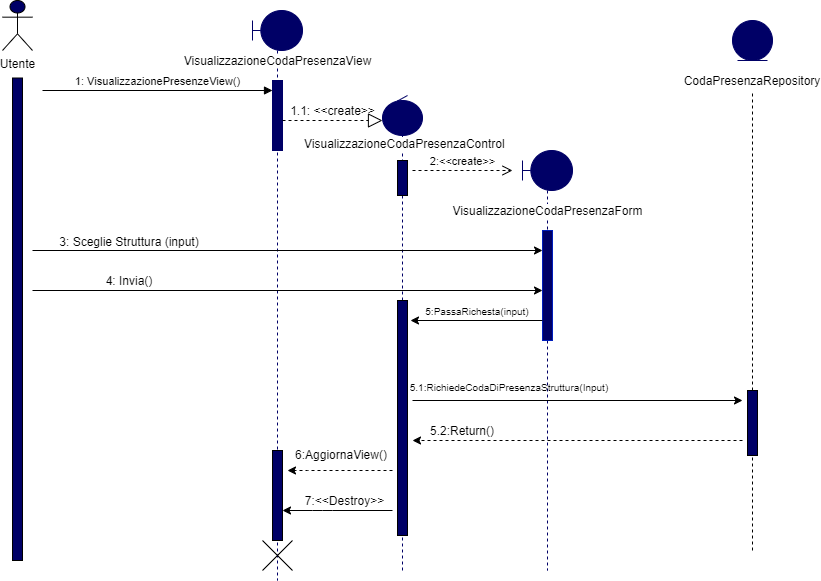

The diagram above was exported from draw.io. Its source (the exported page's mxGraphModel, read from the mxfile embedded in the PNG):
<mxGraphModel dx="857" dy="642" grid="1" gridSize="10" guides="1" tooltips="1" connect="1" arrows="1" fold="1" page="1" pageScale="1" pageWidth="1100" pageHeight="850" background="#ffffff" math="0" shadow="0">
  <root>
    <mxCell id="0" />
    <mxCell id="1" parent="0" />
    <mxCell id="rmShR-VH-MiZmmc6JSE4-3" value="" style="shape=umlLifeline;participant=umlBoundary;perimeter=lifelinePerimeter;whiteSpace=wrap;html=1;container=1;collapsible=0;recursiveResize=0;verticalAlign=top;spacingTop=36;outlineConnect=0;fontColor=#ffffff;fillColor=#000066;strokeColor=#000066;" parent="1" vertex="1">
      <mxGeometry x="300" y="40" width="50" height="570" as="geometry" />
    </mxCell>
    <mxCell id="rmShR-VH-MiZmmc6JSE4-7" value="" style="html=1;points=[];perimeter=orthogonalPerimeter;fontColor=#ffffff;fillColor=#000066;strokeColor=#000066;" parent="rmShR-VH-MiZmmc6JSE4-3" vertex="1">
      <mxGeometry x="20" y="70" width="10" height="70" as="geometry" />
    </mxCell>
    <mxCell id="Nuo04sbwhD2PK4EhsBjR-29" value="" style="html=1;points=[];perimeter=orthogonalPerimeter;fillColor=#000066;" parent="rmShR-VH-MiZmmc6JSE4-3" vertex="1">
      <mxGeometry x="20" y="440" width="10" height="90" as="geometry" />
    </mxCell>
    <mxCell id="Nuo04sbwhD2PK4EhsBjR-34" value="" style="shape=umlDestroy;" parent="rmShR-VH-MiZmmc6JSE4-3" vertex="1">
      <mxGeometry x="10" y="530" width="30" height="30" as="geometry" />
    </mxCell>
    <mxCell id="rmShR-VH-MiZmmc6JSE4-4" value="1: VisualizzazionePresenzeView()" style="html=1;verticalAlign=bottom;endArrow=block;" parent="1" edge="1">
      <mxGeometry width="80" relative="1" as="geometry">
        <mxPoint x="90" y="120" as="sourcePoint" />
        <mxPoint x="320" y="120" as="targetPoint" />
      </mxGeometry>
    </mxCell>
    <mxCell id="rmShR-VH-MiZmmc6JSE4-5" value="&lt;span style=&quot;background-color: rgb(255 , 255 , 255)&quot;&gt;VisualizzazioneCodaPresenzaView&lt;/span&gt;" style="text;html=1;align=center;verticalAlign=middle;resizable=0;points=[];autosize=1;" parent="1" vertex="1">
      <mxGeometry x="225" y="80" width="200" height="20" as="geometry" />
    </mxCell>
    <mxCell id="rmShR-VH-MiZmmc6JSE4-9" value="" style="endArrow=block;dashed=1;endFill=0;endSize=12;html=1;" parent="1" edge="1">
      <mxGeometry width="160" relative="1" as="geometry">
        <mxPoint x="330" y="150" as="sourcePoint" />
        <mxPoint x="430" y="150" as="targetPoint" />
      </mxGeometry>
    </mxCell>
    <mxCell id="rmShR-VH-MiZmmc6JSE4-10" value="" style="shape=umlLifeline;participant=umlControl;perimeter=lifelinePerimeter;whiteSpace=wrap;html=1;container=1;collapsible=0;recursiveResize=0;verticalAlign=top;spacingTop=36;outlineConnect=0;fontColor=#ffffff;fillColor=#000066;strokeColor=#000066;" parent="1" vertex="1">
      <mxGeometry x="430" y="125" width="40" height="475" as="geometry" />
    </mxCell>
    <mxCell id="rmShR-VH-MiZmmc6JSE4-12" value="" style="html=1;points=[];perimeter=orthogonalPerimeter;fontColor=#ffffff;fillColor=#000066;" parent="rmShR-VH-MiZmmc6JSE4-10" vertex="1">
      <mxGeometry x="15" y="65" width="10" height="35" as="geometry" />
    </mxCell>
    <mxCell id="Nuo04sbwhD2PK4EhsBjR-14" value="" style="html=1;points=[];perimeter=orthogonalPerimeter;fillColor=#000066;" parent="rmShR-VH-MiZmmc6JSE4-10" vertex="1">
      <mxGeometry x="15" y="205" width="10" height="235" as="geometry" />
    </mxCell>
    <mxCell id="rmShR-VH-MiZmmc6JSE4-11" value="&lt;span style=&quot;color: rgb(0 , 0 , 0) ; font-family: &amp;#34;helvetica&amp;#34; ; font-size: 12px ; font-style: normal ; font-weight: 400 ; letter-spacing: normal ; text-align: center ; text-indent: 0px ; text-transform: none ; word-spacing: 0px ; background-color: rgb(255 , 255 , 255) ; display: inline ; float: none&quot;&gt;VisualizzazioneCodaPresenzaControl&lt;/span&gt;" style="text;whiteSpace=wrap;html=1;" parent="1" vertex="1">
      <mxGeometry x="350" y="160" width="200" height="30" as="geometry" />
    </mxCell>
    <mxCell id="rmShR-VH-MiZmmc6JSE4-17" value="1.1: &amp;lt;&amp;lt;create&amp;gt;&amp;gt;" style="text;html=1;align=center;verticalAlign=middle;resizable=0;points=[];autosize=1;" parent="1" vertex="1">
      <mxGeometry x="330" y="130" width="100" height="20" as="geometry" />
    </mxCell>
    <mxCell id="Nuo04sbwhD2PK4EhsBjR-1" value="Utente" style="shape=umlActor;verticalLabelPosition=bottom;verticalAlign=top;html=1;outlineConnect=0;fillColor=#000066;" parent="1" vertex="1">
      <mxGeometry x="50" y="30" width="30" height="50" as="geometry" />
    </mxCell>
    <mxCell id="Nuo04sbwhD2PK4EhsBjR-2" value="" style="html=1;points=[];perimeter=orthogonalPerimeter;fillColor=#000066;" parent="1" vertex="1">
      <mxGeometry x="60" y="107.5" width="10" height="482.5" as="geometry" />
    </mxCell>
    <mxCell id="Nuo04sbwhD2PK4EhsBjR-4" value="" style="shape=umlLifeline;participant=umlBoundary;perimeter=lifelinePerimeter;whiteSpace=wrap;html=1;container=1;collapsible=0;recursiveResize=0;verticalAlign=top;spacingTop=36;outlineConnect=0;fontColor=#ffffff;fillColor=#000066;strokeColor=#000066;" parent="1" vertex="1">
      <mxGeometry x="570" y="180" width="50" height="420" as="geometry" />
    </mxCell>
    <mxCell id="Nuo04sbwhD2PK4EhsBjR-5" value="" style="html=1;points=[];perimeter=orthogonalPerimeter;strokeColor=#001DBC;fontColor=#ffffff;fillColor=#000066;" parent="Nuo04sbwhD2PK4EhsBjR-4" vertex="1">
      <mxGeometry x="20" y="80" width="10" height="110" as="geometry" />
    </mxCell>
    <mxCell id="Nuo04sbwhD2PK4EhsBjR-6" value="&lt;span style=&quot;background-color: rgb(255 , 255 , 255)&quot;&gt;VisualizzazioneCodaPresenzaForm&lt;/span&gt;" style="text;html=1;align=center;verticalAlign=middle;resizable=0;points=[];autosize=1;" parent="1" vertex="1">
      <mxGeometry x="490" y="230" width="210" height="20" as="geometry" />
    </mxCell>
    <mxCell id="Nuo04sbwhD2PK4EhsBjR-8" value="2:&amp;lt;&amp;lt;create&amp;gt;&amp;gt;" style="html=1;verticalAlign=bottom;endArrow=open;dashed=1;endSize=8;" parent="1" edge="1">
      <mxGeometry relative="1" as="geometry">
        <mxPoint x="460" y="200" as="sourcePoint" />
        <mxPoint x="560" y="200" as="targetPoint" />
      </mxGeometry>
    </mxCell>
    <mxCell id="Nuo04sbwhD2PK4EhsBjR-9" value="" style="endArrow=classic;html=1;" parent="1" edge="1">
      <mxGeometry width="50" height="50" relative="1" as="geometry">
        <mxPoint x="80" y="280" as="sourcePoint" />
        <mxPoint x="590" y="280" as="targetPoint" />
      </mxGeometry>
    </mxCell>
    <mxCell id="Nuo04sbwhD2PK4EhsBjR-10" value="" style="endArrow=classic;html=1;" parent="1" edge="1">
      <mxGeometry width="50" height="50" relative="1" as="geometry">
        <mxPoint x="80" y="320" as="sourcePoint" />
        <mxPoint x="590" y="320" as="targetPoint" />
      </mxGeometry>
    </mxCell>
    <mxCell id="Nuo04sbwhD2PK4EhsBjR-11" value="4: Invia()" style="text;html=1;strokeColor=none;fillColor=none;align=center;verticalAlign=middle;whiteSpace=wrap;rounded=0;" parent="1" vertex="1">
      <mxGeometry x="77" y="300" width="200" height="20" as="geometry" />
    </mxCell>
    <mxCell id="Nuo04sbwhD2PK4EhsBjR-12" value="3: Sceglie Struttura (input)" style="text;html=1;strokeColor=none;fillColor=none;align=center;verticalAlign=middle;whiteSpace=wrap;rounded=0;" parent="1" vertex="1">
      <mxGeometry x="77" y="261" width="200" height="20" as="geometry" />
    </mxCell>
    <mxCell id="Nuo04sbwhD2PK4EhsBjR-15" value="" style="endArrow=classic;html=1;" parent="1" edge="1">
      <mxGeometry width="50" height="50" relative="1" as="geometry">
        <mxPoint x="590" y="350" as="sourcePoint" />
        <mxPoint x="458" y="350" as="targetPoint" />
      </mxGeometry>
    </mxCell>
    <mxCell id="Nuo04sbwhD2PK4EhsBjR-16" value="&lt;font style=&quot;font-size: 10px&quot;&gt;5:PassaRichesta(input)&lt;/font&gt;" style="text;html=1;strokeColor=none;fillColor=none;align=center;verticalAlign=middle;whiteSpace=wrap;rounded=0;" parent="1" vertex="1">
      <mxGeometry x="500" y="330" width="50" height="20" as="geometry" />
    </mxCell>
    <mxCell id="Nuo04sbwhD2PK4EhsBjR-17" value="" style="ellipse;shape=umlEntity;whiteSpace=wrap;html=1;fillColor=#000066;strokeColor=#000066;" parent="1" vertex="1">
      <mxGeometry x="780" y="50" width="40" height="40" as="geometry" />
    </mxCell>
    <mxCell id="Nuo04sbwhD2PK4EhsBjR-18" value="CodaPresenzaRepository" style="text;html=1;strokeColor=none;fillColor=none;align=center;verticalAlign=middle;whiteSpace=wrap;rounded=0;" parent="1" vertex="1">
      <mxGeometry x="750" y="100" width="100" height="20" as="geometry" />
    </mxCell>
    <mxCell id="Nuo04sbwhD2PK4EhsBjR-21" value="" style="endArrow=none;dashed=1;html=1;entryX=0.5;entryY=1;entryDx=0;entryDy=0;" parent="1" source="Nuo04sbwhD2PK4EhsBjR-22" target="Nuo04sbwhD2PK4EhsBjR-18" edge="1">
      <mxGeometry width="50" height="50" relative="1" as="geometry">
        <mxPoint x="800" y="580" as="sourcePoint" />
        <mxPoint x="550" y="300" as="targetPoint" />
      </mxGeometry>
    </mxCell>
    <mxCell id="Nuo04sbwhD2PK4EhsBjR-22" value="" style="html=1;points=[];perimeter=orthogonalPerimeter;fillColor=#000066;" parent="1" vertex="1">
      <mxGeometry x="795" y="420" width="10" height="65" as="geometry" />
    </mxCell>
    <mxCell id="Nuo04sbwhD2PK4EhsBjR-23" value="" style="endArrow=none;dashed=1;html=1;entryX=0.5;entryY=1;entryDx=0;entryDy=0;" parent="1" target="Nuo04sbwhD2PK4EhsBjR-22" edge="1">
      <mxGeometry width="50" height="50" relative="1" as="geometry">
        <mxPoint x="800" y="580" as="sourcePoint" />
        <mxPoint x="800" y="395" as="targetPoint" />
      </mxGeometry>
    </mxCell>
    <mxCell id="Nuo04sbwhD2PK4EhsBjR-24" value="" style="endArrow=classic;html=1;" parent="1" edge="1">
      <mxGeometry width="50" height="50" relative="1" as="geometry">
        <mxPoint x="460" y="430" as="sourcePoint" />
        <mxPoint x="790" y="430" as="targetPoint" />
      </mxGeometry>
    </mxCell>
    <mxCell id="Nuo04sbwhD2PK4EhsBjR-25" value="&lt;font style=&quot;font-size: 10px&quot;&gt;5.1:RichiedeCodaDiPresenzaStruttura(Input)&lt;/font&gt;" style="text;html=1;strokeColor=none;fillColor=none;align=center;verticalAlign=middle;whiteSpace=wrap;rounded=0;" parent="1" vertex="1">
      <mxGeometry x="537" y="406" width="40" height="20" as="geometry" />
    </mxCell>
    <mxCell id="Nuo04sbwhD2PK4EhsBjR-27" value="" style="endArrow=classic;html=1;dashed=1;" parent="1" edge="1">
      <mxGeometry width="50" height="50" relative="1" as="geometry">
        <mxPoint x="790" y="470" as="sourcePoint" />
        <mxPoint x="460" y="470" as="targetPoint" />
      </mxGeometry>
    </mxCell>
    <mxCell id="Nuo04sbwhD2PK4EhsBjR-28" value="5.2:Return()" style="text;html=1;strokeColor=none;fillColor=none;align=center;verticalAlign=middle;whiteSpace=wrap;rounded=0;" parent="1" vertex="1">
      <mxGeometry x="490" y="450" width="40" height="20" as="geometry" />
    </mxCell>
    <mxCell id="Nuo04sbwhD2PK4EhsBjR-30" value="" style="endArrow=classic;html=1;dashed=1;" parent="1" edge="1">
      <mxGeometry width="50" height="50" relative="1" as="geometry">
        <mxPoint x="440" y="500" as="sourcePoint" />
        <mxPoint x="335" y="500" as="targetPoint" />
        <Array as="points">
          <mxPoint x="365" y="500" />
        </Array>
      </mxGeometry>
    </mxCell>
    <mxCell id="Nuo04sbwhD2PK4EhsBjR-31" value="6:AggiornaView()" style="text;html=1;strokeColor=none;fillColor=none;align=center;verticalAlign=middle;whiteSpace=wrap;rounded=0;" parent="1" vertex="1">
      <mxGeometry x="369" y="474" width="40" height="20" as="geometry" />
    </mxCell>
    <mxCell id="Nuo04sbwhD2PK4EhsBjR-32" value="" style="endArrow=classic;html=1;" parent="1" edge="1">
      <mxGeometry width="50" height="50" relative="1" as="geometry">
        <mxPoint x="440" y="540" as="sourcePoint" />
        <mxPoint x="330" y="540" as="targetPoint" />
        <Array as="points">
          <mxPoint x="370" y="540" />
        </Array>
      </mxGeometry>
    </mxCell>
    <mxCell id="Nuo04sbwhD2PK4EhsBjR-33" value="7:&amp;lt;&amp;lt;Destroy&amp;gt;&amp;gt;" style="text;html=1;strokeColor=none;fillColor=none;align=center;verticalAlign=middle;whiteSpace=wrap;rounded=0;" parent="1" vertex="1">
      <mxGeometry x="348" y="520" width="89" height="20" as="geometry" />
    </mxCell>
  </root>
</mxGraphModel>